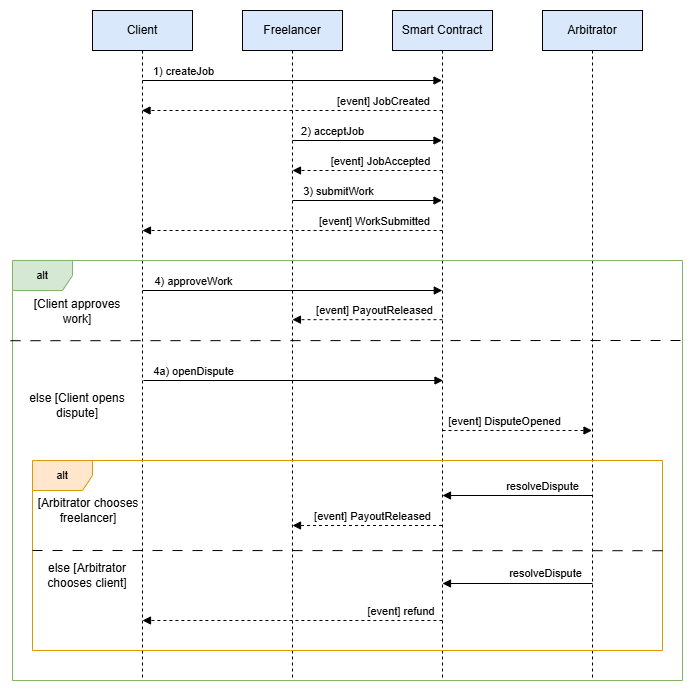

The diagram above was exported from draw.io. Its source (the exported page's mxGraphModel, read from the mxfile embedded in the PNG):
<mxGraphModel dx="1213" dy="657" grid="1" gridSize="10" guides="1" tooltips="1" connect="1" arrows="1" fold="1" page="1" pageScale="1" pageWidth="850" pageHeight="1100" math="0" shadow="0">
  <root>
    <mxCell id="0" />
    <mxCell id="1" parent="0" />
    <mxCell id="wGEmuncLV_tixfs_YBEo-2" parent="1" style="shape=umlLifeline;perimeter=lifelinePerimeter;whiteSpace=wrap;html=1;container=1;dropTarget=0;collapsible=0;recursiveResize=0;outlineConnect=0;portConstraint=eastwest;newEdgeStyle={&quot;edgeStyle&quot;:&quot;elbowEdgeStyle&quot;,&quot;elbow&quot;:&quot;vertical&quot;,&quot;curved&quot;:0,&quot;rounded&quot;:0};fillColor=#dae8fc;strokeColor=#000000;" value="Client" vertex="1">
      <mxGeometry height="670" width="100" x="170" y="20" as="geometry" />
    </mxCell>
    <mxCell id="wGEmuncLV_tixfs_YBEo-3" parent="1" style="shape=umlLifeline;perimeter=lifelinePerimeter;whiteSpace=wrap;html=1;container=1;dropTarget=0;collapsible=0;recursiveResize=0;outlineConnect=0;portConstraint=eastwest;newEdgeStyle={&quot;edgeStyle&quot;:&quot;elbowEdgeStyle&quot;,&quot;elbow&quot;:&quot;vertical&quot;,&quot;curved&quot;:0,&quot;rounded&quot;:0};fillColor=#dae8fc;strokeColor=#000000;" value="Freelancer" vertex="1">
      <mxGeometry height="670" width="100" x="320" y="20" as="geometry" />
    </mxCell>
    <mxCell id="wGEmuncLV_tixfs_YBEo-4" parent="1" style="shape=umlLifeline;perimeter=lifelinePerimeter;whiteSpace=wrap;html=1;container=1;dropTarget=0;collapsible=0;recursiveResize=0;outlineConnect=0;portConstraint=eastwest;newEdgeStyle={&quot;edgeStyle&quot;:&quot;elbowEdgeStyle&quot;,&quot;elbow&quot;:&quot;vertical&quot;,&quot;curved&quot;:0,&quot;rounded&quot;:0};fillColor=#dae8fc;strokeColor=#000000;" value="Smart Contract" vertex="1">
      <mxGeometry height="670" width="100" x="470" y="20" as="geometry" />
    </mxCell>
    <mxCell id="wGEmuncLV_tixfs_YBEo-5" parent="1" style="shape=umlLifeline;perimeter=lifelinePerimeter;whiteSpace=wrap;html=1;container=1;dropTarget=0;collapsible=0;recursiveResize=0;outlineConnect=0;portConstraint=eastwest;newEdgeStyle={&quot;edgeStyle&quot;:&quot;elbowEdgeStyle&quot;,&quot;elbow&quot;:&quot;vertical&quot;,&quot;curved&quot;:0,&quot;rounded&quot;:0};fillColor=#dae8fc;strokeColor=#000000;" value="Arbitrator" vertex="1">
      <mxGeometry height="670" width="100" x="620" y="20" as="geometry" />
    </mxCell>
    <mxCell id="wGEmuncLV_tixfs_YBEo-8" edge="1" parent="1" style="html=1;verticalAlign=bottom;labelBackgroundColor=none;endArrow=block;endFill=1;rounded=0;" target="wGEmuncLV_tixfs_YBEo-4" value="">
      <mxGeometry relative="1" width="160" as="geometry">
        <mxPoint x="220" y="90" as="sourcePoint" />
        <mxPoint x="380" y="90" as="targetPoint" />
      </mxGeometry>
    </mxCell>
    <mxCell id="wGEmuncLV_tixfs_YBEo-9" connectable="0" parent="wGEmuncLV_tixfs_YBEo-8" style="edgeLabel;html=1;align=center;verticalAlign=middle;resizable=0;points=[];" value="1) createJob" vertex="1">
      <mxGeometry relative="1" x="-0.5182" y="-3" as="geometry">
        <mxPoint x="-32" y="-13" as="offset" />
      </mxGeometry>
    </mxCell>
    <mxCell id="wGEmuncLV_tixfs_YBEo-10" edge="1" parent="1" style="html=1;verticalAlign=bottom;labelBackgroundColor=none;endArrow=block;endFill=1;dashed=1;rounded=0;" target="wGEmuncLV_tixfs_YBEo-2" value="">
      <mxGeometry relative="1" width="160" as="geometry">
        <mxPoint x="520" y="120" as="sourcePoint" />
        <mxPoint x="680" y="120" as="targetPoint" />
      </mxGeometry>
    </mxCell>
    <mxCell id="wGEmuncLV_tixfs_YBEo-11" connectable="0" parent="wGEmuncLV_tixfs_YBEo-10" style="edgeLabel;html=1;align=center;verticalAlign=middle;resizable=0;points=[];" value="[event] JobCreated" vertex="1">
      <mxGeometry relative="1" x="0.409" y="2" as="geometry">
        <mxPoint x="152" y="-12" as="offset" />
      </mxGeometry>
    </mxCell>
    <mxCell id="wGEmuncLV_tixfs_YBEo-12" edge="1" parent="1" style="html=1;verticalAlign=bottom;labelBackgroundColor=none;endArrow=block;endFill=1;rounded=0;" target="wGEmuncLV_tixfs_YBEo-4" value="">
      <mxGeometry relative="1" width="160" as="geometry">
        <mxPoint x="370" y="150" as="sourcePoint" />
        <mxPoint x="520" y="150" as="targetPoint" />
      </mxGeometry>
    </mxCell>
    <mxCell id="wGEmuncLV_tixfs_YBEo-13" connectable="0" parent="wGEmuncLV_tixfs_YBEo-12" style="edgeLabel;html=1;align=center;verticalAlign=middle;resizable=0;points=[];" value="2) acceptJob" vertex="1">
      <mxGeometry relative="1" x="0.3168" as="geometry">
        <mxPoint x="-59" y="-10" as="offset" />
      </mxGeometry>
    </mxCell>
    <mxCell id="wGEmuncLV_tixfs_YBEo-14" edge="1" parent="1" style="html=1;verticalAlign=bottom;labelBackgroundColor=none;endArrow=block;endFill=1;rounded=0;" value="">
      <mxGeometry relative="1" width="160" as="geometry">
        <mxPoint x="370.16666666666663" y="210" as="sourcePoint" />
        <mxPoint x="519.5" y="210" as="targetPoint" />
      </mxGeometry>
    </mxCell>
    <mxCell id="wGEmuncLV_tixfs_YBEo-15" connectable="0" parent="wGEmuncLV_tixfs_YBEo-14" style="edgeLabel;html=1;align=center;verticalAlign=middle;resizable=0;points=[];" value="3) submitWork" vertex="1">
      <mxGeometry relative="1" x="-0.404" y="1" as="geometry">
        <mxPoint y="-9" as="offset" />
      </mxGeometry>
    </mxCell>
    <mxCell id="wGEmuncLV_tixfs_YBEo-16" edge="1" parent="1" style="html=1;verticalAlign=bottom;labelBackgroundColor=none;endArrow=block;endFill=1;dashed=1;rounded=0;" value="">
      <mxGeometry relative="1" width="160" as="geometry">
        <mxPoint x="520.04" y="240" as="sourcePoint" />
        <mxPoint x="219.96857142857144" y="240" as="targetPoint" />
      </mxGeometry>
    </mxCell>
    <mxCell id="wGEmuncLV_tixfs_YBEo-17" connectable="0" parent="wGEmuncLV_tixfs_YBEo-16" style="edgeLabel;html=1;align=center;verticalAlign=middle;resizable=0;points=[];" value="[event] WorkSubmitted" vertex="1">
      <mxGeometry relative="1" x="-0.7699" y="1" as="geometry">
        <mxPoint x="-34" y="-11" as="offset" />
      </mxGeometry>
    </mxCell>
    <mxCell id="wGEmuncLV_tixfs_YBEo-18" edge="1" parent="1" style="html=1;verticalAlign=bottom;labelBackgroundColor=none;endArrow=block;endFill=1;rounded=0;" value="">
      <mxGeometry relative="1" width="160" as="geometry">
        <mxPoint x="220.21857142857135" y="300" as="sourcePoint" />
        <mxPoint x="519.79" y="300" as="targetPoint" />
      </mxGeometry>
    </mxCell>
    <mxCell id="wGEmuncLV_tixfs_YBEo-19" connectable="0" parent="wGEmuncLV_tixfs_YBEo-18" style="edgeLabel;html=1;align=center;verticalAlign=middle;resizable=0;points=[];" value="4) approveWork" vertex="1">
      <mxGeometry relative="1" x="-0.5554" y="1" as="geometry">
        <mxPoint x="-17" y="-9" as="offset" />
      </mxGeometry>
    </mxCell>
    <mxCell id="wGEmuncLV_tixfs_YBEo-20" edge="1" parent="1" style="html=1;verticalAlign=bottom;labelBackgroundColor=none;endArrow=block;endFill=1;dashed=1;rounded=0;" value="">
      <mxGeometry relative="1" width="160" as="geometry">
        <mxPoint x="520" y="329.17" as="sourcePoint" />
        <mxPoint x="369.92857142857133" y="329.17" as="targetPoint" />
      </mxGeometry>
    </mxCell>
    <mxCell id="wGEmuncLV_tixfs_YBEo-21" connectable="0" parent="wGEmuncLV_tixfs_YBEo-20" style="edgeLabel;html=1;align=center;verticalAlign=middle;resizable=0;points=[];" value="[event] PayoutReleased" vertex="1">
      <mxGeometry relative="1" x="-0.3876" y="1" as="geometry">
        <mxPoint x="-23" y="-11" as="offset" />
      </mxGeometry>
    </mxCell>
    <mxCell id="wGEmuncLV_tixfs_YBEo-22" parent="1" style="shape=umlFrame;whiteSpace=wrap;html=1;pointerEvents=0;fillColor=#d5e8d4;strokeColor=#82b366;" value="&lt;font style=&quot;font-size: 11px;&quot;&gt;alt&lt;/font&gt;" vertex="1">
      <mxGeometry height="420" width="670" x="90" y="270" as="geometry" />
    </mxCell>
    <mxCell id="wGEmuncLV_tixfs_YBEo-23" edge="1" parent="1" style="endArrow=none;startArrow=none;endFill=0;startFill=0;endSize=8;html=1;verticalAlign=bottom;dashed=1;labelBackgroundColor=none;dashPattern=10 10;rounded=0;exitX=-0.002;exitY=0.442;exitDx=0;exitDy=0;exitPerimeter=0;entryX=1.003;entryY=0.441;entryDx=0;entryDy=0;entryPerimeter=0;" value="">
      <mxGeometry relative="1" width="160" as="geometry">
        <mxPoint x="87.99999999999997" y="350.2099999999999" as="sourcePoint" />
        <mxPoint x="761.3499999999998" y="349.9999999999999" as="targetPoint" />
      </mxGeometry>
    </mxCell>
    <mxCell id="wGEmuncLV_tixfs_YBEo-24" parent="1" style="text;html=1;whiteSpace=wrap;strokeColor=none;fillColor=none;align=center;verticalAlign=middle;rounded=0;" value="[Client approves work]" vertex="1">
      <mxGeometry height="30" width="110" x="100" y="306" as="geometry" />
    </mxCell>
    <mxCell id="wGEmuncLV_tixfs_YBEo-25" parent="1" style="text;html=1;whiteSpace=wrap;strokeColor=none;fillColor=none;align=center;verticalAlign=middle;rounded=0;" value="else [Client opens dispute]" vertex="1">
      <mxGeometry height="30" width="110" x="100" y="400" as="geometry" />
    </mxCell>
    <mxCell id="wGEmuncLV_tixfs_YBEo-28" edge="1" parent="1" style="html=1;verticalAlign=bottom;labelBackgroundColor=none;endArrow=block;endFill=1;rounded=0;" value="">
      <mxGeometry relative="1" width="160" as="geometry">
        <mxPoint x="221" y="390" as="sourcePoint" />
        <mxPoint x="520.5000000000002" y="390" as="targetPoint" />
      </mxGeometry>
    </mxCell>
    <mxCell id="wGEmuncLV_tixfs_YBEo-29" connectable="0" parent="wGEmuncLV_tixfs_YBEo-28" style="edgeLabel;html=1;align=center;verticalAlign=middle;resizable=0;points=[];" value="4a) openDispute" vertex="1">
      <mxGeometry relative="1" x="-0.6545" as="geometry">
        <mxPoint x="-3" y="-10" as="offset" />
      </mxGeometry>
    </mxCell>
    <mxCell id="wGEmuncLV_tixfs_YBEo-30" edge="1" parent="1" style="html=1;verticalAlign=bottom;labelBackgroundColor=none;endArrow=block;endFill=1;rounded=0;dashed=1;" value="">
      <mxGeometry relative="1" width="160" as="geometry">
        <mxPoint x="520" y="440" as="sourcePoint" />
        <mxPoint x="669.5" y="440" as="targetPoint" />
      </mxGeometry>
    </mxCell>
    <mxCell id="wGEmuncLV_tixfs_YBEo-31" connectable="0" parent="wGEmuncLV_tixfs_YBEo-30" style="edgeLabel;html=1;align=center;verticalAlign=middle;resizable=0;points=[];" value="[event] DisputeOpened" vertex="1">
      <mxGeometry relative="1" x="-0.4709" y="-3" as="geometry">
        <mxPoint x="21" y="-13" as="offset" />
      </mxGeometry>
    </mxCell>
    <mxCell id="wGEmuncLV_tixfs_YBEo-34" parent="1" style="shape=umlFrame;whiteSpace=wrap;html=1;pointerEvents=0;fillColor=#ffe6cc;strokeColor=#d79b00;" value="&lt;font style=&quot;font-size: 11px;&quot;&gt;alt&lt;/font&gt;" vertex="1">
      <mxGeometry height="190" width="630" x="110" y="470" as="geometry" />
    </mxCell>
    <mxCell id="wGEmuncLV_tixfs_YBEo-35" edge="1" parent="1" style="html=1;verticalAlign=bottom;labelBackgroundColor=none;endArrow=block;endFill=1;rounded=0;dashed=1;" value="">
      <mxGeometry relative="1" width="160" as="geometry">
        <mxPoint x="519.5" y="535.0000000000001" as="sourcePoint" />
        <mxPoint x="370.0238095238095" y="535.0000000000001" as="targetPoint" />
      </mxGeometry>
    </mxCell>
    <mxCell id="wGEmuncLV_tixfs_YBEo-36" connectable="0" parent="wGEmuncLV_tixfs_YBEo-35" style="edgeLabel;html=1;align=center;verticalAlign=middle;resizable=0;points=[];" value="[event] PayoutReleased" vertex="1">
      <mxGeometry relative="1" x="-0.1372" y="-1" as="geometry">
        <mxPoint x="-6" y="-9" as="offset" />
      </mxGeometry>
    </mxCell>
    <mxCell id="wGEmuncLV_tixfs_YBEo-37" edge="1" parent="1" style="html=1;verticalAlign=bottom;labelBackgroundColor=none;endArrow=block;endFill=1;rounded=0;dashed=1;" value="">
      <mxGeometry relative="1" width="160" as="geometry">
        <mxPoint x="519.9000000000001" y="630" as="sourcePoint" />
        <mxPoint x="220" y="630" as="targetPoint" />
      </mxGeometry>
    </mxCell>
    <mxCell id="wGEmuncLV_tixfs_YBEo-38" connectable="0" parent="wGEmuncLV_tixfs_YBEo-37" style="edgeLabel;html=1;align=center;verticalAlign=middle;resizable=0;points=[];" value="&amp;nbsp;[event] refund" vertex="1">
      <mxGeometry relative="1" x="-0.5793" as="geometry">
        <mxPoint x="20" y="-10" as="offset" />
      </mxGeometry>
    </mxCell>
    <mxCell id="wGEmuncLV_tixfs_YBEo-39" edge="1" parent="1" style="endArrow=none;startArrow=none;endFill=0;startFill=0;endSize=8;html=1;verticalAlign=bottom;dashed=1;labelBackgroundColor=none;dashPattern=10 10;rounded=0;exitX=-0.002;exitY=0.442;exitDx=0;exitDy=0;exitPerimeter=0;" value="">
      <mxGeometry relative="1" width="160" as="geometry">
        <mxPoint x="110" y="560.0000000000001" as="sourcePoint" />
        <mxPoint x="740" y="560.21" as="targetPoint" />
      </mxGeometry>
    </mxCell>
    <mxCell id="wGEmuncLV_tixfs_YBEo-41" parent="1" style="text;html=1;whiteSpace=wrap;strokeColor=none;fillColor=none;align=center;verticalAlign=middle;rounded=0;" value="[Arbitrator chooses freelancer]" vertex="1">
      <mxGeometry height="30" width="110" x="111" y="505" as="geometry" />
    </mxCell>
    <mxCell id="wGEmuncLV_tixfs_YBEo-42" parent="1" style="text;html=1;whiteSpace=wrap;strokeColor=none;fillColor=none;align=center;verticalAlign=middle;rounded=0;" value="else [Arbitrator chooses client]" vertex="1">
      <mxGeometry height="30" width="110" x="110" y="570" as="geometry" />
    </mxCell>
    <mxCell id="wGEmuncLV_tixfs_YBEo-44" edge="1" parent="1" style="html=1;verticalAlign=bottom;labelBackgroundColor=none;endArrow=block;endFill=1;dashed=1;rounded=0;" value="">
      <mxGeometry relative="1" width="160" as="geometry">
        <mxPoint x="520.0314285714286" y="180" as="sourcePoint" />
        <mxPoint x="370" y="180" as="targetPoint" />
      </mxGeometry>
    </mxCell>
    <mxCell id="wGEmuncLV_tixfs_YBEo-45" connectable="0" parent="wGEmuncLV_tixfs_YBEo-44" style="edgeLabel;html=1;align=center;verticalAlign=middle;resizable=0;points=[];" value="[event] JobAccepted" vertex="1">
      <mxGeometry relative="1" x="-0.7699" y="1" as="geometry">
        <mxPoint x="-46" y="-11" as="offset" />
      </mxGeometry>
    </mxCell>
    <mxCell id="wGEmuncLV_tixfs_YBEo-46" edge="1" parent="1" style="html=1;verticalAlign=bottom;labelBackgroundColor=none;endArrow=block;endFill=1;rounded=0;" value="">
      <mxGeometry relative="1" width="160" as="geometry">
        <mxPoint x="670" y="505" as="sourcePoint" />
        <mxPoint x="520" y="505" as="targetPoint" />
      </mxGeometry>
    </mxCell>
    <mxCell id="wGEmuncLV_tixfs_YBEo-47" connectable="0" parent="wGEmuncLV_tixfs_YBEo-46" style="edgeLabel;html=1;align=center;verticalAlign=middle;resizable=0;points=[];" value="resolveDispute" vertex="1">
      <mxGeometry relative="1" x="0.6918" as="geometry">
        <mxPoint x="76" y="-10" as="offset" />
      </mxGeometry>
    </mxCell>
    <mxCell id="wGEmuncLV_tixfs_YBEo-48" edge="1" parent="1" style="html=1;verticalAlign=bottom;labelBackgroundColor=none;endArrow=block;endFill=1;rounded=0;" value="">
      <mxGeometry relative="1" width="160" as="geometry">
        <mxPoint x="670" y="593" as="sourcePoint" />
        <mxPoint x="520" y="593" as="targetPoint" />
      </mxGeometry>
    </mxCell>
    <mxCell id="wGEmuncLV_tixfs_YBEo-49" connectable="0" parent="wGEmuncLV_tixfs_YBEo-48" style="edgeLabel;html=1;align=center;verticalAlign=middle;resizable=0;points=[];" value="resolveDispute" vertex="1">
      <mxGeometry relative="1" x="0.6918" as="geometry">
        <mxPoint x="79" y="-11" as="offset" />
      </mxGeometry>
    </mxCell>
  </root>
</mxGraphModel>